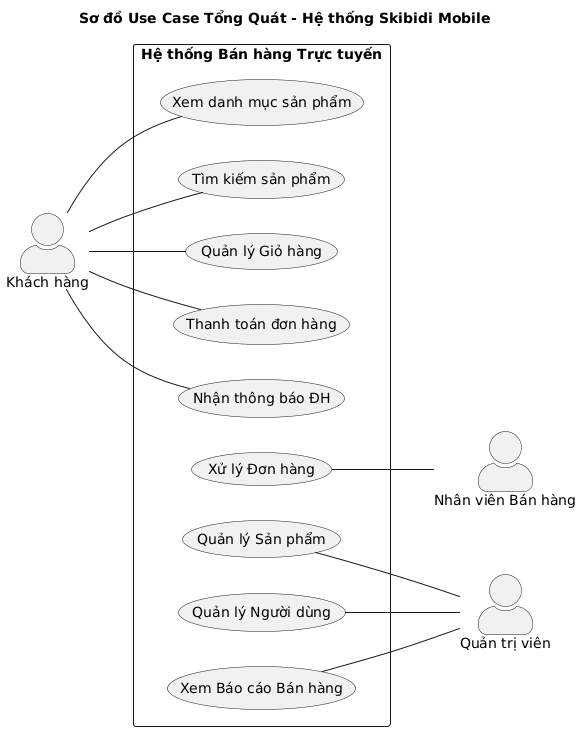

The diagram above was rendered by PlantUML. Its source (embedded in the PNG):
@startuml
skinparam actorStyle awesome
left to right direction
title Sơ đồ Use Case Tổng Quát - Hệ thống Skibidi Mobile

actor "Khách hàng" as KH

rectangle "Hệ thống Bán hàng Trực tuyến" {
    ' Chức năng Khách hàng
    usecase UC1 as "Xem danh mục sản phẩm"
    usecase UC2 as "Tìm kiếm sản phẩm" 
    usecase UC3 as "Quản lý Giỏ hàng" 
    usecase UC4 as "Thanh toán đơn hàng" 
    usecase UC5 as "Nhận thông báo ĐH" 
    
    ' Chức năng Nhân viên
    usecase UC6 as "Xử lý Đơn hàng"
    
    ' Chức năng Quản trị
    usecase UC7 as "Quản lý Sản phẩm" 
    usecase UC8 as "Quản lý Người dùng" 
    usecase UC9 as "Xem Báo cáo Bán hàng" 
}

' Khách hàng (Left side)
KH -- (UC1)
KH -- (UC2)
KH -- (UC3)
KH -- (UC4)
KH -- (UC5)

' Nhân viên và Quản trị viên (Right side)
actor "Nhân viên Bán hàng" as NV
actor "Quản trị viên" as AD

(UC6) -- NV

(UC7) -- AD
(UC8) -- AD
(UC9) -- AD
@enduml